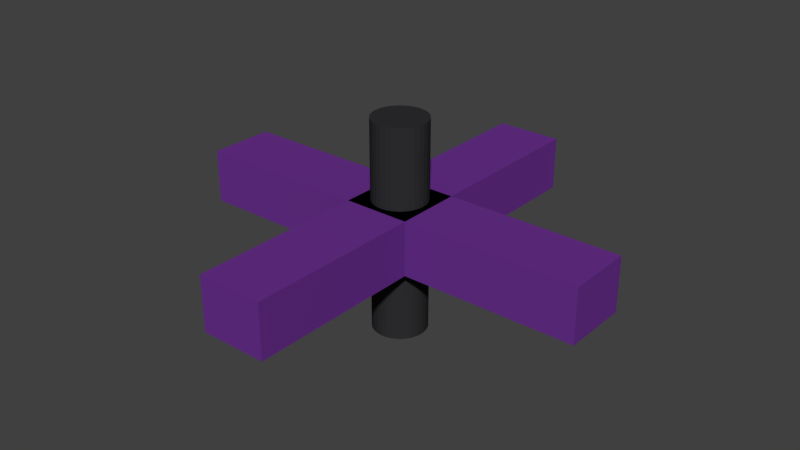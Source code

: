 # Source: turning_gear.blend  (saved by Blender 2.79.0; exported with 4.5.12 LTS)
import bpy
from mathutils import Matrix  # noqa: F401  (used for matrix-valued properties, if any)

bpy.ops.wm.read_factory_settings(use_empty=True)
scene = bpy.context.scene
scene.name = 'Scene'

# ---- collections
col_collection_1 = bpy.data.collections.new('Collection 1'); scene.collection.children.link(col_collection_1)

# ---- materials (node trees are filled in below, after node groups)
mat_purple = bpy.data.materials.new('Purple')
mat_purple.alpha_threshold = 0.0
mat_purple.use_transparent_shadow = False
mat_purple.diffuse_color = (0.1441, 0.03071, 0.2705, 1.0)
mat_purple.roughness = 0.5
mat_ground2 = bpy.data.materials.new('Ground2')
mat_ground2.alpha_threshold = 0.0
mat_ground2.use_transparent_shadow = False
mat_ground2.diffuse_color = (0.016, 0.016, 0.016, 1.0)
mat_ground2.roughness = 0.5
mat_ground2.line_color = (0.0, 0.0, 0.0, 1.0)
mat_matt_black = bpy.data.materials.new('Matt black')
mat_matt_black.alpha_threshold = 0.0
mat_matt_black.use_transparent_shadow = False
mat_matt_black.diffuse_color = (0.02843, 0.02843, 0.03071, 1.0)
mat_matt_black.roughness = 0.5

# ---- material node trees

# ---- world
world_world = bpy.data.worlds.new('World'); scene.world = world_world
world_world.color = (0.05088, 0.05088, 0.05088)
world_world.use_sun_shadow = False
world_world.sun_shadow_jitter_overblur = 0.0
world_world.cycles.sampling_method = 'MANUAL'

# ---- meshes
me_cube_002 = bpy.data.meshes.new('Cube.002')
me_cube_002.from_pydata([(-1.0, -1.0, -1.0), (-1.0, -1.0, 1.0), (-1.0, 1.0, -1.0), (-1.0, 1.0, 1.0), (1.0, -1.0, -1.0), (1.0, -1.0, 1.0), (1.0, 1.0, -1.0), (1.0, 1.0, 1.0)], [], [(0, 1, 3, 2), (2, 3, 7, 6), (6, 7, 5, 4), (4, 5, 1, 0), (2, 6, 4, 0), (7, 3, 1, 5)])
me_cube_002.materials.append(mat_purple)
me_cube_002.use_remesh_preserve_volume = False
me_cube_002.use_remesh_preserve_attributes = False
me_cube_002.use_mirror_vertex_groups = False
me_cube_002.update()
me_cube_001 = bpy.data.meshes.new('Cube.001')
me_cube_001.from_pydata([(-1.0, -1.0, -1.0), (-1.0, -1.0, 1.0), (-1.0, 1.0, -1.0), (-1.0, 1.0, 1.0), (1.0, -1.0, -1.0), (1.0, -1.0, 1.0), (1.0, 1.0, -1.0), (1.0, 1.0, 1.0)], [], [(0, 1, 3, 2), (2, 3, 7, 6), (6, 7, 5, 4), (4, 5, 1, 0), (2, 6, 4, 0), (7, 3, 1, 5)])
me_cube_001.materials.append(mat_purple)
me_cube_001.use_remesh_preserve_volume = False
me_cube_001.use_remesh_preserve_attributes = False
me_cube_001.use_mirror_vertex_groups = False
me_cube_001.update()
me_cylinder_001 = bpy.data.meshes.new('Cylinder.001')
me_cylinder_001.from_pydata([(0.0, 1.0, -1.0), (0.0, 1.0, 1.0), (0.1951, 0.9808, -1.0), (0.1951, 0.9808, 1.0), (0.3827, 0.9239, -1.0), (0.3827, 0.9239, 1.0), (0.5556, 0.8315, -1.0), (0.5556, 0.8315, 1.0), (0.7071, 0.7071, -1.0), (0.7071, 0.7071, 1.0), (0.8315, 0.5556, -1.0), (0.8315, 0.5556, 1.0), (0.9239, 0.3827, -1.0), (0.9239, 0.3827, 1.0), (0.9808, 0.1951, -1.0), (0.9808, 0.1951, 1.0), (1.0, 7.55e-08, -1.0), (1.0, 7.55e-08, 1.0), (0.9808, -0.1951, -1.0), (0.9808, -0.1951, 1.0), (0.9239, -0.3827, -1.0), (0.9239, -0.3827, 1.0), (0.8315, -0.5556, -1.0), (0.8315, -0.5556, 1.0), (0.7071, -0.7071, -1.0), (0.7071, -0.7071, 1.0), (0.5556, -0.8315, -1.0), (0.5556, -0.8315, 1.0), (0.3827, -0.9239, -1.0), (0.3827, -0.9239, 1.0), (0.1951, -0.9808, -1.0), (0.1951, -0.9808, 1.0), (-3.258e-07, -1.0, -1.0), (-3.258e-07, -1.0, 1.0), (-0.1951, -0.9808, -1.0), (-0.1951, -0.9808, 1.0), (-0.3827, -0.9239, -1.0), (-0.3827, -0.9239, 1.0), (-0.5556, -0.8315, -1.0), (-0.5556, -0.8315, 1.0), (-0.7071, -0.7071, -1.0), (-0.7071, -0.7071, 1.0), (-0.8315, -0.5556, -1.0), (-0.8315, -0.5556, 1.0), (-0.9239, -0.3827, -1.0), (-0.9239, -0.3827, 1.0), (-0.9808, -0.1951, -1.0), (-0.9808, -0.1951, 1.0), (-1.0, 9.656e-07, -1.0), (-1.0, 9.656e-07, 1.0), (-0.9808, 0.1951, -1.0), (-0.9808, 0.1951, 1.0), (-0.9239, 0.3827, -1.0), (-0.9239, 0.3827, 1.0), (-0.8315, 0.5556, -1.0), (-0.8315, 0.5556, 1.0), (-0.7071, 0.7071, -1.0), (-0.7071, 0.7071, 1.0), (-0.5556, 0.8315, -1.0), (-0.5556, 0.8315, 1.0), (-0.3827, 0.9239, -1.0), (-0.3827, 0.9239, 1.0), (-0.1951, 0.9808, -1.0), (-0.1951, 0.9808, 1.0)], [], [(0, 1, 3, 2), (2, 3, 5, 4), (4, 5, 7, 6), (6, 7, 9, 8), (8, 9, 11, 10), (10, 11, 13, 12), (12, 13, 15, 14), (14, 15, 17, 16), (16, 17, 19, 18), (18, 19, 21, 20), (20, 21, 23, 22), (22, 23, 25, 24), (24, 25, 27, 26), (26, 27, 29, 28), (28, 29, 31, 30), (30, 31, 33, 32), (32, 33, 35, 34), (34, 35, 37, 36), (36, 37, 39, 38), (38, 39, 41, 40), (40, 41, 43, 42), (42, 43, 45, 44), (44, 45, 47, 46), (46, 47, 49, 48), (48, 49, 51, 50), (50, 51, 53, 52), (52, 53, 55, 54), (54, 55, 57, 56), (56, 57, 59, 58), (58, 59, 61, 60), (3, 1, 63, 61, 59, 57, 55, 53, 51, 49, 47, 45, 43, 41, 39, 37, 35, 33, 31, 29, 27, 25, 23, 21, 19, 17, 15, 13, 11, 9, 7, 5), (60, 61, 63, 62), (62, 63, 1, 0), (0, 2, 4, 6, 8, 10, 12, 14, 16, 18, 20, 22, 24, 26, 28, 30, 32, 34, 36, 38, 40, 42, 44, 46, 48, 50, 52, 54, 56, 58, 60, 62)])
me_cylinder_001.materials.append(mat_ground2)
me_cylinder_001.use_remesh_preserve_volume = False
me_cylinder_001.use_remesh_preserve_attributes = False
me_cylinder_001.use_mirror_vertex_groups = False
me_cylinder_001.update()
me_cylinder = bpy.data.meshes.new('Cylinder')
me_cylinder.from_pydata([(0.0, 1.0, -1.0), (0.0, 1.0, 1.0), (0.1951, 0.9808, -1.0), (0.1951, 0.9808, 1.0), (0.3827, 0.9239, -1.0), (0.3827, 0.9239, 1.0), (0.5556, 0.8315, -1.0), (0.5556, 0.8315, 1.0), (0.7071, 0.7071, -1.0), (0.7071, 0.7071, 1.0), (0.8315, 0.5556, -1.0), (0.8315, 0.5556, 1.0), (0.9239, 0.3827, -1.0), (0.9239, 0.3827, 1.0), (0.9808, 0.1951, -1.0), (0.9808, 0.1951, 1.0), (1.0, 7.55e-08, -1.0), (1.0, 7.55e-08, 1.0), (0.9808, -0.1951, -1.0), (0.9808, -0.1951, 1.0), (0.9239, -0.3827, -1.0), (0.9239, -0.3827, 1.0), (0.8315, -0.5556, -1.0), (0.8315, -0.5556, 1.0), (0.7071, -0.7071, -1.0), (0.7071, -0.7071, 1.0), (0.5556, -0.8315, -1.0), (0.5556, -0.8315, 1.0), (0.3827, -0.9239, -1.0), (0.3827, -0.9239, 1.0), (0.1951, -0.9808, -1.0), (0.1951, -0.9808, 1.0), (-3.258e-07, -1.0, -1.0), (-3.258e-07, -1.0, 1.0), (-0.1951, -0.9808, -1.0), (-0.1951, -0.9808, 1.0), (-0.3827, -0.9239, -1.0), (-0.3827, -0.9239, 1.0), (-0.5556, -0.8315, -1.0), (-0.5556, -0.8315, 1.0), (-0.7071, -0.7071, -1.0), (-0.7071, -0.7071, 1.0), (-0.8315, -0.5556, -1.0), (-0.8315, -0.5556, 1.0), (-0.9239, -0.3827, -1.0), (-0.9239, -0.3827, 1.0), (-0.9808, -0.1951, -1.0), (-0.9808, -0.1951, 1.0), (-1.0, 9.656e-07, -1.0), (-1.0, 9.656e-07, 1.0), (-0.9808, 0.1951, -1.0), (-0.9808, 0.1951, 1.0), (-0.9239, 0.3827, -1.0), (-0.9239, 0.3827, 1.0), (-0.8315, 0.5556, -1.0), (-0.8315, 0.5556, 1.0), (-0.7071, 0.7071, -1.0), (-0.7071, 0.7071, 1.0), (-0.5556, 0.8315, -1.0), (-0.5556, 0.8315, 1.0), (-0.3827, 0.9239, -1.0), (-0.3827, 0.9239, 1.0), (-0.1951, 0.9808, -1.0), (-0.1951, 0.9808, 1.0)], [], [(0, 1, 3, 2), (2, 3, 5, 4), (4, 5, 7, 6), (6, 7, 9, 8), (8, 9, 11, 10), (10, 11, 13, 12), (12, 13, 15, 14), (14, 15, 17, 16), (16, 17, 19, 18), (18, 19, 21, 20), (20, 21, 23, 22), (22, 23, 25, 24), (24, 25, 27, 26), (26, 27, 29, 28), (28, 29, 31, 30), (30, 31, 33, 32), (32, 33, 35, 34), (34, 35, 37, 36), (36, 37, 39, 38), (38, 39, 41, 40), (40, 41, 43, 42), (42, 43, 45, 44), (44, 45, 47, 46), (46, 47, 49, 48), (48, 49, 51, 50), (50, 51, 53, 52), (52, 53, 55, 54), (54, 55, 57, 56), (56, 57, 59, 58), (58, 59, 61, 60), (3, 1, 63, 61, 59, 57, 55, 53, 51, 49, 47, 45, 43, 41, 39, 37, 35, 33, 31, 29, 27, 25, 23, 21, 19, 17, 15, 13, 11, 9, 7, 5), (60, 61, 63, 62), (62, 63, 1, 0), (0, 2, 4, 6, 8, 10, 12, 14, 16, 18, 20, 22, 24, 26, 28, 30, 32, 34, 36, 38, 40, 42, 44, 46, 48, 50, 52, 54, 56, 58, 60, 62)])
me_cylinder.materials.append(mat_matt_black)
me_cylinder.use_remesh_preserve_volume = False
me_cylinder.use_remesh_preserve_attributes = False
me_cylinder.use_mirror_vertex_groups = False
me_cylinder.update()

# ---- objects
ob_cube_001 = bpy.data.objects.new('Cube.001', me_cube_002)
ob_cube = bpy.data.objects.new('Cube', me_cube_001)
ob_cylinder_001 = bpy.data.objects.new('Cylinder.001', me_cylinder_001)
ob_cylinder = bpy.data.objects.new('Cylinder', me_cylinder)

# ---- transforms, parenting, visibility, modifiers, constraints
ob_cube_001.location = (-0.09224, -0.089, 0.09723)
ob_cube_001.rotation_euler = (0.0, -0.0, 3.142)
ob_cube_001.scale = (1.226, 7.694, 1.0)
ob_cube_001.lineart.crease_threshold = 0.0
ob_cube.location = (-0.09224, -0.089, 0.09723)
ob_cube.rotation_euler = (0.0, -0.0, 1.571)
ob_cube.scale = (1.226, 7.694, 1.0)
ob_cube.lineart.crease_threshold = 0.0
ob_cylinder_001.location = (-0.09224, -0.089, 0.09723)
ob_cylinder_001.scale = (2.071, 2.071, 2.071)
ob_cylinder_001.hide_render = True
ob_cylinder_001.lineart.crease_threshold = 0.0
ob_cylinder.location = (-0.09224, -0.089, 0.09723)
ob_cylinder.scale = (1.0, 1.0, -3.924)
ob_cylinder.lineart.crease_threshold = 0.0

# ---- collection membership
col_collection_1.objects.link(ob_cube_001)
col_collection_1.objects.link(ob_cube)
col_collection_1.objects.link(ob_cylinder_001)
col_collection_1.objects.link(ob_cylinder)

# ---- scene / render settings (as saved in the file)
scene.frame_start = 1; scene.frame_end = 250; scene.frame_set(1)
scene.render.engine = 'BLENDER_EEVEE_NEXT'
scene.render.resolution_percentage = 50
scene.render.dither_intensity = 0.0
scene.cycles.use_denoising = False
scene.cycles.samples = 128
scene.cycles.sampling_pattern = 'TABULATED_SOBOL'
scene.cycles.use_adaptive_sampling = False
scene.cycles.use_light_tree = False
scene.cycles.blur_glossy = 0.0
scene.cycles.sample_clamp_indirect = 0.0
scene.view_settings.view_transform = 'Standard'
bpy.context.view_layer.update()

# ---- added for rendering (the .blend has no active camera and no usable light): camera, sun
cam_auto = bpy.data.cameras.new('AutoCamera')
cam_auto.lens = 50.0
cam_auto.sensor_width = 36.0
cam_auto.clip_end = 1000.0
ob_auto_camera = bpy.data.objects.new('AutoCamera', cam_auto)
scene.collection.objects.link(ob_auto_camera)
ob_auto_camera.location = (21.3109, -25.7728, 17.2197)
ob_auto_camera.rotation_euler = (1.09748, -7.21219e-08, 0.694738)
scene.camera = ob_auto_camera
light_auto_sun = bpy.data.lights.new('AutoSun', 'SUN')
light_auto_sun.energy = 3.0
light_auto_sun.angle = 0.0523599
ob_auto_sun = bpy.data.objects.new('AutoSun', light_auto_sun)
scene.collection.objects.link(ob_auto_sun)
ob_auto_sun.rotation_euler = (0.872665, 0.174533, 0.523599)
bpy.context.view_layer.update()
